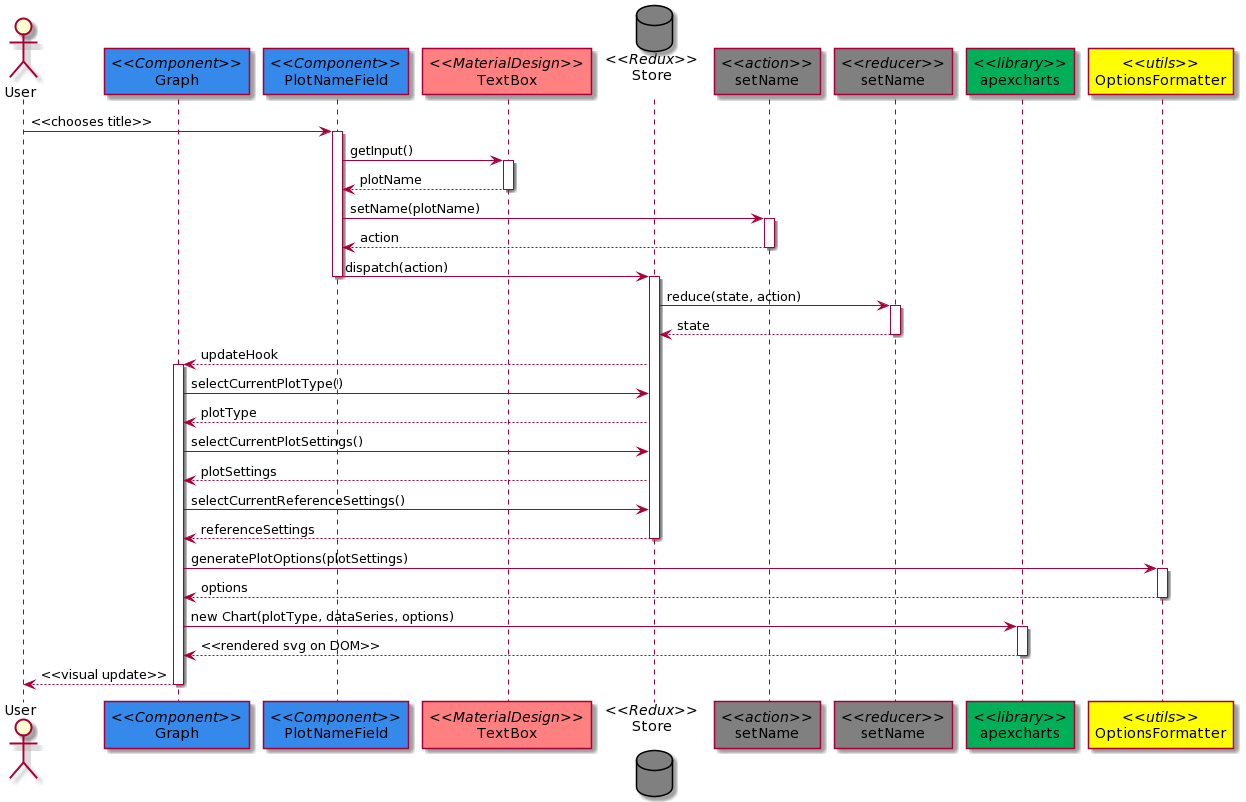

The diagram above was rendered by PlantUML. Its source (embedded in the PNG):
@startuml
actor User
participant "//<<Component>>//\nGraph" as Graph #3489eb
participant "//<<Component>>//\nPlotNameField" as PlotName #3489eb
participant "//<<MaterialDesign>>//\nTextBox" as MDTextBox #ff8080
database "//<<Redux>>//\nStore\n" as Store #808080
participant "//<<action>>//\nsetName" as setNameA #808080
participant "//<<reducer>>//\nsetName" as setNameR #808080
participant "//<<library>>//\napexcharts" as apexcharts #00af57
participant "//<<utils>>//\nOptionsFormatter" as formatter #ffff00

User -> PlotName : <<chooses title>>
activate PlotName 
PlotName -> MDTextBox : getInput()
activate MDTextBox 
PlotName <-- MDTextBox : plotName
deactivate MDTextBox 
PlotName -> setNameA : setName(plotName)
activate setNameA 
PlotName <-- setNameA : action
deactivate setNameA 
PlotName -> Store : dispatch(action)
deactivate PlotName 
activate Store
Store -> setNameR : reduce(state, action)
activate setNameR 
Store <-- setNameR : state
deactivate setNameR 
Graph <-- Store : updateHook
activate Graph
Graph->Store: selectCurrentPlotType()
Graph<--Store: plotType
Graph->Store: selectCurrentPlotSettings()
Graph<--Store: plotSettings
Graph->Store: selectCurrentReferenceSettings()
Graph<--Store: referenceSettings
deactivate Store
Graph->formatter: generatePlotOptions(plotSettings)
activate formatter
Graph<--formatter: options
deactivate formatter
Graph->apexcharts: new Chart(plotType, dataSeries, options)
activate apexcharts
Graph<--apexcharts: <<rendered svg on DOM>>
deactivate apexcharts
User <-- Graph : <<visual update>>
deactivate Graph
@enduml